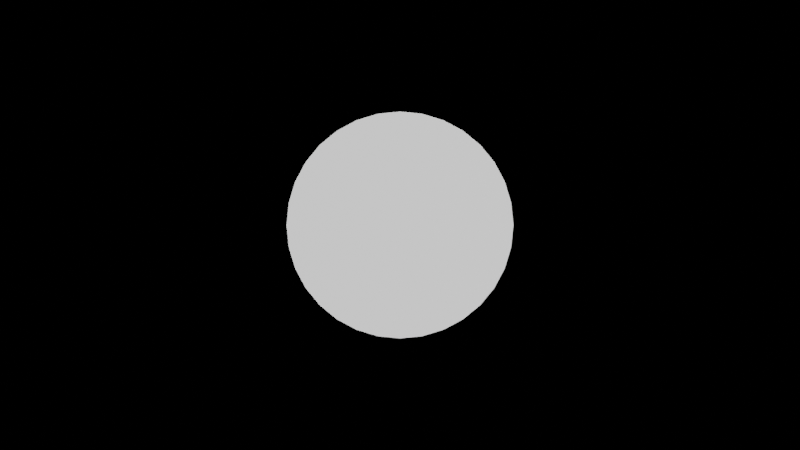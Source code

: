 # Source: evidences.blend  (saved by Blender 2.92.15; exported with 4.5.12 LTS)
import bpy
from mathutils import Matrix  # noqa: F401  (used for matrix-valued properties, if any)

bpy.ops.wm.read_factory_settings(use_empty=True)
scene = bpy.context.scene
scene.name = 'Scene'

# ---- collections
col_collection = bpy.data.collections.new('Collection'); scene.collection.children.link(col_collection)
col_ubisoft = bpy.data.collections.new('Ubisoft'); col_collection.children.link(col_ubisoft)
col_collection_2 = bpy.data.collections.new('Collection 2'); scene.collection.children.link(col_collection_2)

# ---- materials (node trees are filled in below, after node groups)
mat_black = bpy.data.materials.new('Black')
mat_black.alpha_threshold = 0.0
mat_black.line_color = (0.0, 0.0, 0.0, 1.0)
mat_dark_blue = bpy.data.materials.new('Dark Blue')
mat_dark_red = bpy.data.materials.new('Dark Red')
mat_dark_green = bpy.data.materials.new('Dark Green')
mat_brown = bpy.data.materials.new('Brown')
mat_dark_gray = bpy.data.materials.new('Dark Gray')
mat_gray = bpy.data.materials.new('Gray')
mat_white = bpy.data.materials.new('White')
mat_red = bpy.data.materials.new('Red')
mat_orange = bpy.data.materials.new('Orange')
mat_yellow = bpy.data.materials.new('Yellow')
mat_green = bpy.data.materials.new('Green')
mat_blue = bpy.data.materials.new('Blue')
mat_purple = bpy.data.materials.new('Purple')
mat_pink = bpy.data.materials.new('Pink')
mat_beige = bpy.data.materials.new('Beige')

# ---- material node trees
mat_black.use_nodes = True; mat_black.node_tree.nodes.clear()
_N = mat_black.node_tree.nodes; _L = mat_black.node_tree.links
n0 = _N.new('ShaderNodeOutputMaterial'); n0.name = 'Material Output'; n0.location = (300, 300)
n1 = _N.new('ShaderNodeBsdfPrincipled'); n1.name = 'Principled BSDF'; n1.location = (10, 300)
n1.distribution = 'GGX'
n1.subsurface_method = 'BURLEY'
n1.inputs[0].default_value = (0.0, 0.0, 0.0, 1.0)
n1.inputs[2].default_value = 0.4
n1.inputs[3].default_value = 1.45
n1.inputs[27].default_value = (0.0, 0.0, 0.0, 1.0)
n1.inputs[28].default_value = 1.0
_L.new(n1.outputs[0], n0.inputs[0])
n0.is_active_output = True
mat_dark_blue.use_nodes = True; mat_dark_blue.node_tree.nodes.clear()
_N = mat_dark_blue.node_tree.nodes; _L = mat_dark_blue.node_tree.links
n0 = _N.new('ShaderNodeBsdfPrincipled'); n0.name = 'Principled BSDF'; n0.location = (10, 300)
n0.distribution = 'GGX'
n0.subsurface_method = 'BURLEY'
n0.inputs[0].default_value = (0.01229, 0.02416, 0.0865, 1.0)
n0.inputs[3].default_value = 1.45
n0.inputs[27].default_value = (0.0, 0.0, 0.0, 1.0)
n0.inputs[28].default_value = 1.0
n1 = _N.new('ShaderNodeOutputMaterial'); n1.name = 'Material Output'; n1.location = (300, 300)
_L.new(n0.outputs[0], n1.inputs[0])
n1.is_active_output = True
mat_dark_red.use_nodes = True; mat_dark_red.node_tree.nodes.clear()
_N = mat_dark_red.node_tree.nodes; _L = mat_dark_red.node_tree.links
n0 = _N.new('ShaderNodeBsdfPrincipled'); n0.name = 'Principled BSDF'; n0.location = (10, 300)
n0.distribution = 'GGX'
n0.subsurface_method = 'BURLEY'
n0.inputs[0].default_value = (0.2086, 0.0185, 0.0865, 1.0)
n0.inputs[3].default_value = 1.45
n0.inputs[27].default_value = (0.0, 0.0, 0.0, 1.0)
n0.inputs[28].default_value = 1.0
n1 = _N.new('ShaderNodeOutputMaterial'); n1.name = 'Material Output'; n1.location = (300, 300)
_L.new(n0.outputs[0], n1.inputs[0])
n1.is_active_output = True
mat_dark_green.use_nodes = True; mat_dark_green.node_tree.nodes.clear()
_N = mat_dark_green.node_tree.nodes; _L = mat_dark_green.node_tree.links
n0 = _N.new('ShaderNodeBsdfPrincipled'); n0.name = 'Principled BSDF'; n0.location = (10, 300)
n0.distribution = 'GGX'
n0.subsurface_method = 'BURLEY'
n0.inputs[0].default_value = (0.0, 0.2423, 0.08228, 1.0)
n0.inputs[3].default_value = 1.45
n0.inputs[27].default_value = (0.0, 0.0, 0.0, 1.0)
n0.inputs[28].default_value = 1.0
n1 = _N.new('ShaderNodeOutputMaterial'); n1.name = 'Material Output'; n1.location = (300, 300)
_L.new(n0.outputs[0], n1.inputs[0])
n1.is_active_output = True
mat_brown.use_nodes = True; mat_brown.node_tree.nodes.clear()
_N = mat_brown.node_tree.nodes; _L = mat_brown.node_tree.links
n0 = _N.new('ShaderNodeBsdfPrincipled'); n0.name = 'Principled BSDF'; n0.location = (10, 300)
n0.distribution = 'GGX'
n0.subsurface_method = 'BURLEY'
n0.inputs[0].default_value = (0.4072, 0.08438, 0.03689, 1.0)
n0.inputs[3].default_value = 1.45
n0.inputs[27].default_value = (0.0, 0.0, 0.0, 1.0)
n0.inputs[28].default_value = 1.0
n1 = _N.new('ShaderNodeOutputMaterial'); n1.name = 'Material Output'; n1.location = (300, 300)
_L.new(n0.outputs[0], n1.inputs[0])
n1.is_active_output = True
mat_dark_gray.use_nodes = True; mat_dark_gray.node_tree.nodes.clear()
_N = mat_dark_gray.node_tree.nodes; _L = mat_dark_gray.node_tree.links
n0 = _N.new('ShaderNodeBsdfPrincipled'); n0.name = 'Principled BSDF'; n0.location = (10, 300)
n0.distribution = 'GGX'
n0.subsurface_method = 'BURLEY'
n0.inputs[0].default_value = (0.1144, 0.09531, 0.07819, 1.0)
n0.inputs[3].default_value = 1.45
n0.inputs[27].default_value = (0.0, 0.0, 0.0, 1.0)
n0.inputs[28].default_value = 1.0
n1 = _N.new('ShaderNodeOutputMaterial'); n1.name = 'Material Output'; n1.location = (300, 300)
_L.new(n0.outputs[0], n1.inputs[0])
n1.is_active_output = True
mat_gray.use_nodes = True; mat_gray.node_tree.nodes.clear()
_N = mat_gray.node_tree.nodes; _L = mat_gray.node_tree.links
n0 = _N.new('ShaderNodeBsdfPrincipled'); n0.name = 'Principled BSDF'; n0.location = (10, 300)
n0.distribution = 'GGX'
n0.subsurface_method = 'BURLEY'
n0.inputs[0].default_value = (0.5395, 0.5457, 0.5711, 1.0)
n0.inputs[3].default_value = 1.45
n0.inputs[27].default_value = (0.0, 0.0, 0.0, 1.0)
n0.inputs[28].default_value = 1.0
n1 = _N.new('ShaderNodeOutputMaterial'); n1.name = 'Material Output'; n1.location = (300, 300)
_L.new(n0.outputs[0], n1.inputs[0])
n1.is_active_output = True
mat_white.use_nodes = True; mat_white.node_tree.nodes.clear()
_N = mat_white.node_tree.nodes; _L = mat_white.node_tree.links
n0 = _N.new('ShaderNodeBsdfPrincipled'); n0.name = 'Principled BSDF'; n0.location = (10, 300)
n0.distribution = 'GGX'
n0.subsurface_method = 'BURLEY'
n0.inputs[0].default_value = (1.0, 0.8796, 0.807, 1.0)
n0.inputs[3].default_value = 1.45
n0.inputs[27].default_value = (0.0, 0.0, 0.0, 1.0)
n0.inputs[28].default_value = 1.0
n1 = _N.new('ShaderNodeOutputMaterial'); n1.name = 'Material Output'; n1.location = (300, 300)
_L.new(n0.outputs[0], n1.inputs[0])
n1.is_active_output = True
mat_red.use_nodes = True; mat_red.node_tree.nodes.clear()
_N = mat_red.node_tree.nodes; _L = mat_red.node_tree.links
n0 = _N.new('ShaderNodeBsdfPrincipled'); n0.name = 'Principled BSDF'; n0.location = (10, 300)
n0.distribution = 'GGX'
n0.subsurface_method = 'BURLEY'
n0.inputs[0].default_value = (1.0, 0.0, 0.07421, 1.0)
n0.inputs[3].default_value = 1.45
n0.inputs[27].default_value = (0.0, 0.0, 0.0, 1.0)
n0.inputs[28].default_value = 1.0
n1 = _N.new('ShaderNodeOutputMaterial'); n1.name = 'Material Output'; n1.location = (300, 300)
_L.new(n0.outputs[0], n1.inputs[0])
n1.is_active_output = True
mat_orange.use_nodes = True; mat_orange.node_tree.nodes.clear()
_N = mat_orange.node_tree.nodes; _L = mat_orange.node_tree.links
n0 = _N.new('ShaderNodeBsdfPrincipled'); n0.name = 'Principled BSDF'; n0.location = (10, 300)
n0.distribution = 'GGX'
n0.subsurface_method = 'BURLEY'
n0.inputs[0].default_value = (1.0, 0.3663, 0.0, 1.0)
n0.inputs[3].default_value = 1.45
n0.inputs[27].default_value = (0.0, 0.0, 0.0, 1.0)
n0.inputs[28].default_value = 1.0
n1 = _N.new('ShaderNodeOutputMaterial'); n1.name = 'Material Output'; n1.location = (300, 300)
_L.new(n0.outputs[0], n1.inputs[0])
n1.is_active_output = True
mat_yellow.use_nodes = True; mat_yellow.node_tree.nodes.clear()
_N = mat_yellow.node_tree.nodes; _L = mat_yellow.node_tree.links
n0 = _N.new('ShaderNodeBsdfPrincipled'); n0.name = 'Principled BSDF'; n0.location = (10, 300)
n0.distribution = 'GGX'
n0.subsurface_method = 'BURLEY'
n0.inputs[0].default_value = (1.0, 0.8388, 0.02029, 1.0)
n0.inputs[3].default_value = 1.45
n0.inputs[27].default_value = (0.0, 0.0, 0.0, 1.0)
n0.inputs[28].default_value = 1.0
n1 = _N.new('ShaderNodeOutputMaterial'); n1.name = 'Material Output'; n1.location = (300, 300)
_L.new(n0.outputs[0], n1.inputs[0])
n1.is_active_output = True
mat_green.use_nodes = True; mat_green.node_tree.nodes.clear()
_N = mat_green.node_tree.nodes; _L = mat_green.node_tree.links
n0 = _N.new('ShaderNodeBsdfPrincipled'); n0.name = 'Principled BSDF'; n0.location = (10, 300)
n0.distribution = 'GGX'
n0.subsurface_method = 'BURLEY'
n0.inputs[0].default_value = (0.0, 0.7758, 0.03689, 1.0)
n0.inputs[3].default_value = 1.45
n0.inputs[27].default_value = (0.0, 0.0, 0.0, 1.0)
n0.inputs[28].default_value = 1.0
n1 = _N.new('ShaderNodeOutputMaterial'); n1.name = 'Material Output'; n1.location = (300, 300)
_L.new(n0.outputs[0], n1.inputs[0])
n1.is_active_output = True
mat_blue.use_nodes = True; mat_blue.node_tree.nodes.clear()
_N = mat_blue.node_tree.nodes; _L = mat_blue.node_tree.links
n0 = _N.new('ShaderNodeBsdfPrincipled'); n0.name = 'Principled BSDF'; n0.location = (10, 300)
n0.distribution = 'GGX'
n0.subsurface_method = 'BURLEY'
n0.inputs[0].default_value = (0.02217, 0.4179, 1.0, 1.0)
n0.inputs[3].default_value = 1.45
n0.inputs[27].default_value = (0.0, 0.0, 0.0, 1.0)
n0.inputs[28].default_value = 1.0
n1 = _N.new('ShaderNodeOutputMaterial'); n1.name = 'Material Output'; n1.location = (300, 300)
_L.new(n0.outputs[0], n1.inputs[0])
n1.is_active_output = True
mat_purple.use_nodes = True; mat_purple.node_tree.nodes.clear()
_N = mat_purple.node_tree.nodes; _L = mat_purple.node_tree.links
n0 = _N.new('ShaderNodeBsdfPrincipled'); n0.name = 'Principled BSDF'; n0.location = (10, 300)
n0.distribution = 'GGX'
n0.subsurface_method = 'BURLEY'
n0.inputs[0].default_value = (0.227, 0.1812, 0.3325, 1.0)
n0.inputs[3].default_value = 1.45
n0.inputs[27].default_value = (0.0, 0.0, 0.0, 1.0)
n0.inputs[28].default_value = 1.0
n1 = _N.new('ShaderNodeOutputMaterial'); n1.name = 'Material Output'; n1.location = (300, 300)
_L.new(n0.outputs[0], n1.inputs[0])
n1.is_active_output = True
mat_pink.use_nodes = True; mat_pink.node_tree.nodes.clear()
_N = mat_pink.node_tree.nodes; _L = mat_pink.node_tree.links
n0 = _N.new('ShaderNodeBsdfPrincipled'); n0.name = 'Principled BSDF'; n0.location = (10, 300)
n0.distribution = 'GGX'
n0.subsurface_method = 'BURLEY'
n0.inputs[0].default_value = (1.0, 0.1845, 0.3916, 1.0)
n0.inputs[3].default_value = 1.45
n0.inputs[27].default_value = (0.0, 0.0, 0.0, 1.0)
n0.inputs[28].default_value = 1.0
n1 = _N.new('ShaderNodeOutputMaterial'); n1.name = 'Material Output'; n1.location = (300, 300)
_L.new(n0.outputs[0], n1.inputs[0])
n1.is_active_output = True
mat_beige.use_nodes = True; mat_beige.node_tree.nodes.clear()
_N = mat_beige.node_tree.nodes; _L = mat_beige.node_tree.links
n0 = _N.new('ShaderNodeBsdfPrincipled'); n0.name = 'Principled BSDF'; n0.location = (10, 300)
n0.distribution = 'GGX'
n0.subsurface_method = 'BURLEY'
n0.inputs[0].default_value = (1.0, 0.6038, 0.402, 1.0)
n0.inputs[3].default_value = 1.45
n0.inputs[27].default_value = (0.0, 0.0, 0.0, 1.0)
n0.inputs[28].default_value = 1.0
n1 = _N.new('ShaderNodeOutputMaterial'); n1.name = 'Material Output'; n1.location = (300, 300)
_L.new(n0.outputs[0], n1.inputs[0])
n1.is_active_output = True

# ---- world
world_world = bpy.data.worlds.new('World'); scene.world = world_world
world_world.use_nodes = True; world_world.node_tree.nodes.clear()
_N = world_world.node_tree.nodes; _L = world_world.node_tree.links
n0 = _N.new('ShaderNodeOutputWorld'); n0.name = 'World Output'; n0.location = (300, 300)
n1 = _N.new('ShaderNodeBackground'); n1.name = 'Background'; n1.location = (10, 300)
n1.inputs[0].default_value = (0.0, 0.0, 0.0, 1.0)
_L.new(n1.outputs[0], n0.inputs[0])
n0.is_active_output = True
world_world.color = (0.05088, 0.05088, 0.05088)
world_world.use_sun_shadow = False
world_world.sun_shadow_jitter_overblur = 0.0

# ---- cameras
cam_camera = bpy.data.cameras.new('Camera')
cam_camera.clip_end = 100.0
cam_camera.ortho_scale = 7.314

# ---- lights
light_light_002 = bpy.data.lights.new('Light.002', 'AREA')
light_light_002.transmission_factor = 0.0
light_light_002.energy = 314.2
light_light_002.shadow_soft_size = 0.1
light_light_002.shadow_maximum_resolution = 0.006
light_light_002.use_absolute_resolution = True
light_light_002.shape = 'RECTANGLE'
light_light_002.size = 0.1
light_light_002.size_y = 0.1
light_light_003 = bpy.data.lights.new('Light.003', 'AREA')
light_light_003.transmission_factor = 0.0
light_light_003.energy = 314.2
light_light_003.shadow_soft_size = 0.1
light_light_003.shadow_maximum_resolution = 0.006
light_light_003.use_absolute_resolution = True
light_light_003.shape = 'RECTANGLE'
light_light_003.size = 0.1
light_light_003.size_y = 0.1
light_light_004 = bpy.data.lights.new('Light.004', 'AREA')
light_light_004.transmission_factor = 0.0
light_light_004.energy = 314.2
light_light_004.shadow_soft_size = 0.1
light_light_004.shadow_maximum_resolution = 0.006
light_light_004.use_absolute_resolution = True
light_light_004.shape = 'RECTANGLE'
light_light_004.size = 0.1
light_light_004.size_y = 0.1
light_light_005 = bpy.data.lights.new('Light.005', 'AREA')
light_light_005.transmission_factor = 0.0
light_light_005.energy = 314.2
light_light_005.shadow_soft_size = 0.1
light_light_005.shadow_maximum_resolution = 0.006
light_light_005.use_absolute_resolution = True
light_light_005.shape = 'RECTANGLE'
light_light_005.size = 0.1
light_light_005.size_y = 0.1

# ---- meshes
me_cube = bpy.data.meshes.new('Cube')
me_cube.from_pydata([(1.0, 1.0, 1.0), (1.0, 1.0, -1.0), (1.0, -1.0, 1.0), (1.0, -1.0, -1.0), (-1.0, 1.0, 1.0), (-1.0, 1.0, -1.0), (-1.0, -1.0, 1.0), (-1.0, -1.0, -1.0)], [], [(0, 4, 6, 2), (3, 2, 6, 7), (7, 6, 4, 5), (5, 1, 3, 7), (1, 0, 2, 3), (5, 4, 0, 1)])
_uv = me_cube.uv_layers.new(name='UVMap')
_uv.uv.foreach_set('vector', [0.625, 0.5, 0.875, 0.5, 0.875, 0.75, 0.625, 0.75, 0.375, 0.75, 0.625, 0.75, 0.625, 1.0, 0.375, 1.0, 0.375, 0.0, 0.625, 0.0, 0.625, 0.25, 0.375, 0.25, 0.125, 0.5, 0.375, 0.5, 0.375, 0.75, 0.125, 0.75, 0.375, 0.5, 0.625, 0.5, 0.625, 0.75, 0.375, 0.75, 0.375, 0.25, 0.625, 0.25, 0.625, 0.5, 0.375, 0.5])
me_cube.materials.append(mat_black)
me_cube.materials.append(mat_dark_blue)
me_cube.materials.append(mat_dark_red)
me_cube.materials.append(mat_dark_green)
me_cube.materials.append(mat_brown)
me_cube.materials.append(mat_dark_gray)
me_cube.materials.append(mat_gray)
me_cube.materials.append(mat_white)
me_cube.materials.append(mat_red)
me_cube.materials.append(mat_orange)
me_cube.materials.append(mat_yellow)
me_cube.materials.append(mat_green)
me_cube.materials.append(mat_blue)
me_cube.materials.append(mat_purple)
me_cube.materials.append(mat_pink)
me_cube.materials.append(mat_beige)
me_cube.use_remesh_preserve_volume = False
me_cube.use_remesh_preserve_attributes = False
me_cube.use_mirror_vertex_groups = False
me_cube.update()
me_ubisoft___in = bpy.data.meshes.new('Ubisoft - In')
me_ubisoft___in.from_pydata([(-0.001096, -0.01059, -0.005987), (-0.002767, -0.006178, -0.03323), (-0.01897, 0.007457, -0.02499), (-0.01817, 0.009553, -0.01085), (-0.02745, -0.00322, -0.01276), (-0.02404, 0.00637, 0.00666), (-0.02482, -0.005201, -0.001109), (-0.01323, 0.007839, 0.01546), (-0.000162, 0.004991, 0.0202), (-0.01362, -0.005762, 0.01662), (0.01491, 0.007427, 0.0148), (0.008196, -0.007247, 0.01782), (0.02733, 0.004691, -0.003599), (0.01481, 0.007863, -0.02752), (-0.007251, 0.009499, -0.02438), (0.01174, -0.007024, -0.03015), (-0.003595, 0.005004, -0.03428), (-0.01671, -0.008087, -0.02628), (-0.01618, -0.01003, -0.003223), (-0.01024, -0.01015, 0.005927), (0.002383, -0.01001, 0.009654), (0.01179, -0.01027, 0.005391), (0.02224, -0.007127, 0.00672), (0.02426, -0.008482, -0.007685), (-0.003149, -0.01009, -0.02327), (0.002006, 0.00928, 0.01086), (0.01031, 0.009919, 0.005875), (0.01695, 0.00976, -0.002784), (0.01794, 0.009437, -0.0147), (0.007031, 0.009367, -0.02272), (-0.01583, -0.01011, -0.01419), (0.01008, -0.01008, -0.02032), (0.02197, -0.006745, -0.02137), (0.01634, -0.01021, -0.00788), (-0.01309, 0.00936, 0.003311), (0.001137, 0.01046, -0.007199), (-0.02528, 0.005733, -0.01101), (0.02181, 0.004977, -0.0188)], [], [(16, 17, 2), (17, 4, 2), (4, 6, 5), (10, 22, 12), (12, 32, 37), (32, 13, 37), (15, 16, 13), (15, 1, 16), (16, 29, 13), (30, 17, 24), (30, 6, 4), (18, 6, 30), (18, 9, 6), (21, 22, 11), (33, 23, 21), (31, 23, 33), (31, 15, 32), (31, 24, 15), (31, 0, 24), (17, 1, 24), (30, 24, 0), (21, 20, 0), (33, 21, 0), (14, 16, 2), (14, 2, 3), (34, 5, 7), (25, 7, 8), (25, 10, 26), (10, 12, 27), (27, 12, 28), (14, 3, 35), (3, 34, 35), (34, 25, 35), (25, 26, 35), (26, 27, 35), (28, 29, 35), (16, 1, 17), (2, 36, 3), (3, 36, 5), (6, 9, 5), (7, 5, 9), (7, 9, 8), (8, 9, 11), (8, 11, 10), (11, 22, 10), (22, 23, 12), (12, 23, 32), (32, 15, 13), (17, 30, 4), (30, 0, 18), (18, 19, 9), (19, 20, 9), (20, 11, 9), (20, 21, 11), (21, 23, 22), (31, 32, 23), (15, 24, 1), (0, 19, 18), (19, 0, 20), (0, 31, 33), (34, 3, 5), (34, 7, 25), (10, 25, 8), (26, 10, 27), (35, 27, 28), (29, 28, 13), (35, 29, 14), (36, 2, 4), (5, 36, 4), (37, 28, 12), (37, 13, 28), (14, 29, 16)])
_uv = me_ubisoft___in.uv_layers.new(name='UVMap')
_uv.uv.foreach_set('vector', [0.9793, 0.5584, 0.7243, 0.9607, 0.8556, 0.5633, 0.7243, 0.9607, 0.8471, 0.8637, 0.8556, 0.5633, 0.8471, 0.8637, 0.757, 0.8985, 0.722, 0.6066, 0.4574, 0.5729, 0.3945, 0.9278, 0.3407, 0.6261, 0.3407, 0.6261, 0.2384, 0.914, 0.2604, 0.7241, 0.2384, 0.914, 0.1823, 0.5348, 0.2604, 0.7241, 0.1725, 0.9157, 0.07099, 0.6463, 0.1823, 0.5348, 0.1725, 0.9157, 0.1503, 0.9048, 0.07099, 0.6463, 0.07099, 0.6463, 0.2197, 0.5043, 0.1991, 0.5019, 0.7144, 0.9951, 0.7243, 0.9607, 0.2668, 0.9902, 0.7144, 0.9951, 0.757, 0.8985, 0.8471, 0.8637, 0.6902, 0.9826, 0.757, 0.8985, 0.7144, 0.9951, 0.6902, 0.9826, 0.6341, 0.91, 0.757, 0.8985, 0.4488, 0.9989, 0.4008, 0.939, 0.5047, 0.9364, 0.4089, 0.999, 0.3229, 0.9546, 0.4488, 0.9989, 0.2853, 0.9956, 0.3229, 0.9546, 0.4089, 0.999, 0.2853, 0.9956, 0.1725, 0.9157, 0.2384, 0.914, 0.2853, 0.9956, 0.2668, 0.9902, 0.1725, 0.9157, 0.2853, 0.9956, 0.4408, 1.0, 0.5247, 1.0, 0.7243, 0.9607, 0.1503, 0.9048, 0.2668, 0.9902, 0.7144, 0.9951, 0.5247, 1.0, 0.5093, 1.0, 0.4488, 0.9989, 0.5377, 0.997, 0.4806, 1.0, 0.4089, 0.999, 0.4454, 1.0, 0.4593, 1.0, 0.2548, 0.5, 0.322, 0.5, 0.7273, 0.5, 0.703, 0.5025, 0.8556, 0.5633, 0.779, 0.5208, 0.632, 0.5034, 0.722, 0.6066, 0.6364, 0.5588, 0.5457, 0.5105, 0.6364, 0.5588, 0.5505, 0.6329, 0.5457, 0.5105, 0.4574, 0.5729, 0.4576, 0.5063, 0.4574, 0.5729, 0.3683, 0.5691, 0.3717, 0.5034, 0.3717, 0.5034, 0.3407, 0.6261, 0.2826, 0.5312, 0.5294, 0.5005, 0.779, 0.5208, 0.4786, 0.5, 0.779, 0.5208, 0.632, 0.5034, 0.5672, 0.5, 0.632, 0.5034, 0.5457, 0.5105, 0.5174, 0.5, 0.4912, 0.5, 0.4576, 0.5063, 0.4883, 0.5, 0.4576, 0.5063, 0.3717, 0.5034, 0.4725, 0.5, 0.2826, 0.5312, 0.2197, 0.5043, 0.4318, 0.5001, 0.9793, 0.5584, 0.9771, 0.9615, 0.7243, 0.9607, 0.8556, 0.5633, 0.8154, 0.7041, 0.779, 0.5208, 0.779, 0.5208, 0.8154, 0.7041, 0.722, 0.6066, 0.757, 0.8985, 0.6341, 0.91, 0.722, 0.6066, 0.6364, 0.5588, 0.722, 0.6066, 0.6341, 0.91, 0.6364, 0.5588, 0.6341, 0.91, 0.5505, 0.6329, 0.5505, 0.6329, 0.6341, 0.91, 0.5047, 0.9364, 0.5505, 0.6329, 0.5047, 0.9364, 0.4574, 0.5729, 0.5047, 0.9364, 0.3945, 0.9278, 0.4574, 0.5729, 0.3945, 0.9278, 0.3229, 0.9546, 0.3407, 0.6261, 0.3407, 0.6261, 0.3229, 0.9546, 0.2384, 0.914, 0.2384, 0.914, 0.1725, 0.9157, 0.1823, 0.5348, 0.8494, 1.0, 0.7666, 0.9967, 0.8471, 0.8637, 0.7144, 0.9951, 0.5213, 1.0, 0.6902, 0.9826, 0.6902, 0.9826, 0.6153, 0.9924, 0.6341, 0.91, 0.6153, 0.9924, 0.5377, 0.997, 0.6361, 0.9156, 0.5377, 0.997, 0.5047, 0.9364, 0.6341, 0.91, 0.5377, 0.997, 0.4488, 0.9989, 0.5047, 0.9364, 0.4488, 0.9989, 0.3229, 0.9546, 0.3945, 0.9278, 0.2853, 0.9956, 0.2384, 0.914, 0.3229, 0.9546, 0.1725, 0.9157, 0.2668, 0.9902, 0.1503, 0.9048, 0.5213, 1.0, 0.6153, 0.9924, 0.6902, 0.9826, 0.6153, 0.9924, 0.5213, 1.0, 0.5377, 0.997, 0.4408, 1.0, 0.2853, 0.9956, 0.4089, 0.999, 0.632, 0.5034, 0.7608, 0.5, 0.722, 0.6066, 0.632, 0.5034, 0.6364, 0.5588, 0.5457, 0.5105, 0.4574, 0.5729, 0.5457, 0.5105, 0.5505, 0.6329, 0.4576, 0.5063, 0.4574, 0.5729, 0.3717, 0.5034, 0.4438, 0.5001, 0.3717, 0.5034, 0.2826, 0.5312, 0.2197, 0.5043, 0.2826, 0.5312, 0.1991, 0.5019, 0.4186, 0.5, 0.2197, 0.5043, 0.1692, 0.5, 0.8154, 0.7041, 0.8556, 0.5633, 0.8471, 0.8637, 0.722, 0.6066, 0.8154, 0.7041, 0.8471, 0.8637, 0.2604, 0.7241, 0.2826, 0.5312, 0.3407, 0.6261, 0.2604, 0.7241, 0.1823, 0.5348, 0.2826, 0.5312, 0.2548, 0.5, 0.2197, 0.5043, 0.322, 0.5])
me_ubisoft___in.materials.append(mat_orange)
me_ubisoft___in.use_remesh_fix_poles = True
me_ubisoft___in.use_remesh_preserve_attributes = False
me_ubisoft___in.use_mirror_vertex_groups = False
me_ubisoft___in.update()
me_ubisoft___middle = bpy.data.meshes.new('Ubisoft - Middle')
me_ubisoft___middle.from_pydata([(0.0489, 0.009823, -0.003117), (0.03969, 0.007122, -0.03848), (-0.04206, 0.009032, -0.03102), (-0.03147, -0.00727, -0.0488), (-0.04025, -0.006357, -0.02655), (-0.03803, -0.004878, -0.00509), (0.01058, -0.007208, 0.01966), (0.05831, 0.00862, -0.01379), (0.05607, -0.006715, 0.002645), (0.05984, -0.006409, -0.02998), (0.04581, -0.006498, -0.05974), (0.009381, 0.008302, -0.07788), (0.0173, -0.006795, -0.07781), (-0.02353, -0.006525, -0.07576), (-0.05069, -0.00841, -0.05065), (-0.05123, -0.007329, 0.011), (0.03408, -0.006853, 0.03015), (0.03317, -0.006481, 0.006028), (0.04156, 0.005349, -0.01198), (0.02687, 0.007187, -0.0567), (-0.02474, 0.004761, -0.05299), (-0.03964, 0.008269, -0.00279), (-0.02335, 0.006194, 0.01747), (0.001166, 0.007459, 0.02364), (-0.01251, -0.006574, 0.01954), (0.02876, 0.004957, 0.01055), (0.05811, 0.006573, -0.03892), (0.04895, 0.008807, -0.04491), (0.03901, 0.006087, -0.06659), (-0.01631, 0.008333, -0.07644), (-0.03153, 0.005512, -0.07176), (-0.04667, 0.009467, -0.04048), (-0.05478, 0.005564, -0.04396), (-0.05935, -0.006951, -0.01768), (-0.05832, 0.006885, -0.006148), (-0.02486, -0.006065, 0.03485), (-0.01152, 0.006903, 0.03868), (0.002453, -0.008673, 0.03846), (0.0135, 0.009292, 0.036), (0.04371, 0.006319, 0.02329), (-0.04984, -0.009757, -0.03084), (-0.0496, -0.009594, -0.008028), (-0.0421, -0.009595, 0.01383), (-0.01652, -0.009699, 0.02912), (-0.0253, -0.007307, 0.01381), (0.03593, -0.009823, 0.01796), (0.0522, -0.009478, -0.01912), (-0.03037, -0.009779, -0.05961), (-0.01248, -0.007672, -0.06082), (-0.00584, -0.009784, -0.072), (0.02819, -0.009723, -0.06554), (0.02777, -0.006545, -0.05437), (0.048, -0.00982, -0.04103), (0.04463, -0.00564, -0.0222), (-0.0522, 0.009827, -0.01786), (-0.04436, 0.00968, 0.00653), (-0.02493, 0.009641, 0.02467), (-0.0361, 0.009755, -0.05586), (-0.004131, 0.009623, -0.07279), (0.02593, 0.009716, -0.06736), (0.0317, 0.009786, 0.01971), (-0.03989, 0.008694, 0.02256), (-0.004401, 0.007099, -0.06439), (0.007459, -0.008883, 0.02823)], [], [(9, 7, 8), (15, 34, 33), (35, 61, 15), (36, 35, 37), (51, 1, 19), (3, 20, 2), (11, 12, 29), (32, 33, 34), (34, 15, 61), (38, 16, 39), (51, 62, 48), (3, 2, 4), (43, 37, 35), (10, 26, 9), (10, 12, 28), (28, 11, 59), (13, 29, 12), (13, 14, 30), (32, 34, 54), (1, 53, 18), (1, 51, 53), (3, 4, 40), (24, 44, 22), (17, 6, 25), (7, 27, 0), (8, 16, 45), (39, 8, 7), (9, 8, 46), (28, 26, 10), (28, 12, 11), (30, 14, 32), (14, 33, 32), (35, 15, 42), (38, 36, 37), (53, 25, 18), (24, 22, 23), (6, 24, 23), (41, 33, 40), (40, 5, 41), (42, 15, 41), (35, 42, 43), (43, 63, 37), (8, 45, 46), (45, 6, 17), (24, 43, 44), (43, 6, 63), (47, 14, 13), (13, 49, 47), (12, 50, 49), (52, 9, 46), (50, 52, 51), (2, 57, 31), (31, 54, 2), (34, 55, 54), (56, 55, 61), (54, 21, 2), (56, 22, 21), (55, 56, 21), (30, 57, 29), (57, 58, 29), (11, 58, 59), (26, 27, 7), (60, 39, 0), (56, 36, 23), (0, 18, 25), (25, 60, 0), (27, 59, 19), (60, 23, 38), (7, 9, 26), (28, 27, 26), (29, 58, 11), (61, 35, 36), (17, 53, 46), (48, 50, 51), (48, 62, 20), (48, 20, 3), (4, 21, 5), (5, 22, 44), (5, 44, 41), (43, 24, 6), (8, 39, 16), (10, 50, 12), (30, 29, 13), (16, 38, 37), (53, 17, 25), (18, 0, 1), (62, 51, 19), (21, 4, 2), (22, 5, 21), (6, 23, 25), (40, 33, 14), (41, 15, 33), (40, 4, 5), (42, 44, 43), (45, 16, 37), (42, 41, 44), (45, 17, 46), (47, 3, 40), (49, 48, 47), (13, 12, 49), (50, 48, 49), (10, 9, 52), (46, 53, 52), (52, 53, 51), (48, 3, 47), (40, 14, 47), (50, 10, 52), (30, 32, 57), (32, 54, 31), (61, 55, 34), (55, 21, 54), (57, 2, 20), (57, 32, 31), (20, 62, 57), (57, 62, 58), (58, 19, 59), (58, 62, 19), (27, 28, 59), (27, 1, 0), (39, 7, 0), (56, 61, 36), (38, 23, 36), (23, 22, 56), (60, 25, 23), (38, 39, 60), (1, 27, 19), (37, 63, 45), (63, 6, 45)])
_uv = me_ubisoft___middle.uv_layers.new(name='UVMap')
_uv.uv.foreach_set('vector', [0.8499, 0.9658, 0.88, 0.5089, 0.9386, 0.9754, 0.2947, 0.9749, 0.3424, 0.5333, 0.3757, 0.9758, 0.2011, 0.9519, 0.2623, 0.5169, 0.2947, 0.9749, 0.1553, 0.5238, 0.2011, 0.9519, 0.1257, 0.9874, 0.7353, 0.9862, 0.789, 0.5409, 0.7343, 0.5158, 0.4981, 0.9792, 0.5214, 0.5259, 0.4238, 0.5055, 0.6462, 0.5106, 0.6767, 0.9777, 0.5759, 0.5189, 0.4443, 0.5673, 0.3757, 0.9758, 0.3424, 0.5333, 0.3424, 0.5333, 0.2947, 0.9749, 0.2623, 0.5169, 0.08259, 0.5084, 0.03224, 0.9672, 0.01646, 0.6643, 0.7353, 0.9862, 0.6193, 0.517, 0.5747, 0.987, 0.4981, 0.9792, 0.4238, 0.5055, 0.4001, 0.9518, 0.05439, 0.3377, 0.08762, 0.4093, 0.02029, 0.3111, 0.7657, 0.9652, 0.8239, 0.542, 0.8499, 0.9658, 0.7657, 0.9652, 0.6767, 0.9777, 0.7364, 0.543, 0.7364, 0.543, 0.6462, 0.5106, 0.7029, 0.5, 0.5646, 0.9803, 0.5759, 0.5189, 0.6767, 0.9777, 0.5646, 0.9803, 0.464, 0.9873, 0.533, 0.5719, 0.4443, 0.5673, 0.3424, 0.5333, 0.3895, 0.5, 0.789, 0.5409, 0.8696, 0.9954, 0.9136, 0.5347, 0.789, 0.5409, 0.7353, 0.9862, 0.8696, 0.9954, 0.4981, 0.9792, 0.4001, 0.9518, 0.4552, 1.0, 0.1815, 0.9489, 0.2354, 0.9995, 0.2396, 0.5363, 0.005054, 0.9014, 0.08532, 0.9653, 0.01586, 0.5337, 0.8974, 0.4252, 0.9556, 0.3176, 0.841, 0.4437, 0.9386, 0.9754, 0.9946, 0.8999, 0.9847, 0.9859, 0.9729, 0.5331, 0.9386, 0.9754, 0.88, 0.5089, 0.8499, 0.9658, 0.9386, 0.9754, 0.8921, 1.0, 0.7364, 0.543, 0.8239, 0.542, 0.7657, 0.9652, 0.7364, 0.543, 0.6767, 0.9777, 0.6462, 0.5106, 0.533, 0.5719, 0.464, 0.9873, 0.4443, 0.5673, 0.464, 0.9873, 0.3757, 0.9758, 0.4443, 0.5673, 0.2011, 0.9519, 0.2947, 0.9749, 0.2355, 1.0, 0.08259, 0.5084, 0.1553, 0.5238, 0.1257, 0.9874, 0.8696, 0.9954, 0.9821, 0.5663, 0.9136, 0.5347, 0.1815, 0.9489, 0.1941, 0.5206, 0.1382, 0.5014, 0.08532, 0.9653, 0.1815, 0.9489, 0.1382, 0.5014, 0.07215, 0.1353, 0.08466, 0.0801, 0.1381, 0.06987, 0.1381, 0.06987, 0.0959, 0.138, 0.07215, 0.1353, 0.03259, 0.2202, 0.02552, 0.1845, 0.07215, 0.1353, 0.02029, 0.3111, 0.03259, 0.2202, 0.05439, 0.3377, 0.05439, 0.3377, 0.1368, 0.3946, 0.08762, 0.4093, 0.34, 0.4679, 0.2374, 0.4641, 0.3951, 0.4141, 0.2374, 0.4641, 0.1546, 0.4111, 0.2498, 0.4408, 0.07927, 0.3328, 0.05439, 0.3377, 0.0518, 0.2774, 0.05439, 0.3377, 0.1546, 0.4111, 0.1368, 0.3946, 0.2597, 0.03773, 0.1961, 0.02872, 0.3431, 0.03538, 0.3431, 0.03538, 0.3854, 0.08249, 0.302, 0.04145, 0.4614, 0.1469, 0.4634, 0.2012, 0.3854, 0.08249, 0.4494, 0.3354, 0.4454, 0.3841, 0.3951, 0.4141, 0.4634, 0.2012, 0.4494, 0.3354, 0.4459, 0.2304, 0.6685, 0.06975, 0.7491, 0.03793, 0.672, 0.04136, 0.672, 0.04136, 0.5904, 0.1014, 0.6325, 0.07625, 0.5539, 0.1184, 0.5402, 0.1924, 0.5904, 0.1014, 0.5465, 0.3039, 0.5402, 0.1924, 0.5222, 0.2552, 0.5904, 0.1014, 0.5689, 0.1717, 0.6325, 0.07625, 0.5465, 0.3039, 0.5621, 0.2645, 0.5689, 0.1717, 0.5402, 0.1924, 0.5465, 0.3039, 0.5689, 0.1717, 0.7877, 0.01482, 0.7491, 0.03793, 0.8529, 0.04334, 0.7491, 0.03793, 0.8949, 0.08173, 0.8529, 0.04334, 0.933, 0.1097, 0.8949, 0.08173, 0.9614, 0.1892, 0.9478, 0.3832, 0.9556, 0.3176, 0.8974, 0.4252, 0.7233, 0.4584, 0.7519, 0.4817, 0.841, 0.4437, 0.5465, 0.3039, 0.5549, 0.3846, 0.604, 0.39, 0.841, 0.4437, 0.8449, 0.4144, 0.7888, 0.4367, 0.7888, 0.4367, 0.7233, 0.4584, 0.841, 0.4437, 0.9556, 0.3176, 0.9614, 0.1892, 0.9504, 0.2112, 0.7233, 0.4584, 0.604, 0.39, 0.6359, 0.4441, 0.88, 0.5089, 0.8499, 0.9658, 0.8239, 0.542, 0.7364, 0.543, 0.765, 0.5, 0.8239, 0.542, 0.5759, 0.5189, 0.6107, 0.5, 0.6462, 0.5106, 0.2623, 0.5169, 0.2011, 0.9519, 0.1553, 0.5238, 0.9837, 0.9774, 0.8696, 0.9954, 0.9444, 1.0, 0.5747, 0.987, 0.66, 1.0, 0.7353, 0.9862, 0.5747, 0.987, 0.6193, 0.517, 0.5214, 0.5259, 0.5747, 0.987, 0.5214, 0.5259, 0.4981, 0.9792, 0.4001, 0.9518, 0.3205, 0.5053, 0.3306, 0.9056, 0.3306, 0.9056, 0.2396, 0.5363, 0.2354, 0.9995, 0.3306, 0.9056, 0.2354, 0.9995, 0.3138, 0.9982, 0.05439, 0.3377, 0.07927, 0.3328, 0.1546, 0.4111, 0.9386, 0.9754, 0.9729, 0.5331, 0.9946, 0.8999, 0.7657, 0.9652, 0.7358, 1.0, 0.6767, 0.9777, 0.533, 0.5719, 0.5759, 0.5189, 0.5646, 0.9803, 0.03224, 0.9672, 0.08259, 0.5084, 0.1257, 0.9874, 0.8696, 0.9954, 0.9837, 0.9774, 0.9821, 0.5663, 0.9136, 0.5347, 0.8669, 0.5, 0.8361, 0.5, 0.6193, 0.517, 0.7353, 0.9862, 0.7343, 0.5158, 0.3205, 0.5053, 0.4001, 0.9518, 0.3737, 0.5, 0.2396, 0.5363, 0.3306, 0.9056, 0.3205, 0.5053, 0.08532, 0.9653, 0.1382, 0.5014, 0.01586, 0.5337, 0.1381, 0.06987, 0.08466, 0.0801, 0.1961, 0.02872, 0.07215, 0.1353, 0.02552, 0.1845, 0.08466, 0.0801, 0.1381, 0.06987, 0.1397, 0.09679, 0.0959, 0.138, 0.03259, 0.2202, 0.0518, 0.2774, 0.05439, 0.3377, 0.2374, 0.4641, 0.2047, 0.4818, 0.08762, 0.4093, 0.03259, 0.2202, 0.07215, 0.1353, 0.0518, 0.2774, 0.2374, 0.4641, 0.2873, 0.4371, 0.3957, 0.4127, 0.2597, 0.03773, 0.2489, 0.06239, 0.1381, 0.06987, 0.3854, 0.08249, 0.3392, 0.07923, 0.302, 0.04145, 0.3431, 0.03538, 0.4614, 0.1469, 0.3854, 0.08249, 0.4634, 0.2012, 0.3392, 0.07923, 0.3854, 0.08249, 0.4856, 0.2755, 0.4454, 0.3841, 0.4494, 0.3354, 0.3951, 0.4141, 0.3974, 0.3839, 0.4494, 0.3354, 0.4494, 0.3354, 0.3974, 0.3839, 0.4459, 0.2304, 0.3392, 0.07923, 0.2489, 0.06239, 0.302, 0.04145, 0.1381, 0.06987, 0.1961, 0.02872, 0.2597, 0.03773, 0.4634, 0.2012, 0.4856, 0.2755, 0.4494, 0.3354, 0.7877, 0.01482, 0.6819, 0.02342, 0.7491, 0.03793, 0.4443, 0.5673, 0.3895, 0.5, 0.672, 0.04136, 0.5222, 0.2552, 0.5402, 0.1924, 0.5539, 0.1184, 0.5402, 0.1924, 0.5689, 0.1717, 0.5904, 0.1014, 0.7491, 0.03793, 0.6685, 0.06975, 0.7743, 0.06171, 0.7491, 0.03793, 0.6819, 0.02342, 0.672, 0.04136, 0.7743, 0.06171, 0.8747, 0.09534, 0.7491, 0.03793, 0.7491, 0.03793, 0.8747, 0.09534, 0.8949, 0.08173, 0.8949, 0.08173, 0.9504, 0.2112, 0.9614, 0.1892, 0.8949, 0.08173, 0.8747, 0.09534, 0.9504, 0.2112, 0.9556, 0.3176, 0.9865, 0.2227, 0.9614, 0.1892, 0.9556, 0.3176, 0.9386, 0.3308, 0.841, 0.4437, 0.7519, 0.4817, 0.8974, 0.4252, 0.841, 0.4437, 0.5465, 0.3039, 0.5222, 0.2552, 0.5549, 0.3846, 0.6359, 0.4441, 0.604, 0.39, 0.5549, 0.3846, 0.604, 0.39, 0.581, 0.3209, 0.5465, 0.3039, 0.7233, 0.4584, 0.7317, 0.4384, 0.604, 0.39, 0.6359, 0.4441, 0.7519, 0.4817, 0.7233, 0.4584, 0.9386, 0.3308, 0.9556, 0.3176, 0.9517, 0.2706, 0.08762, 0.4093, 0.1368, 0.3946, 0.2374, 0.4641, 0.1368, 0.3946, 0.1546, 0.4111, 0.2374, 0.4641])
me_ubisoft___middle.materials.append(mat_orange)
me_ubisoft___middle.use_remesh_fix_poles = True
me_ubisoft___middle.use_remesh_preserve_attributes = False
me_ubisoft___middle.use_mirror_vertex_groups = False
me_ubisoft___middle.update()
me_ubisoft___out = bpy.data.meshes.new('Ubisoft - Out')
me_ubisoft___out.from_pydata([(-0.04082, 0.006033, 0.07008), (-0.05705, -0.006103, 0.0576), (0.06646, -0.005221, -0.04679), (0.02691, 0.005949, -0.07684), (0.04442, -0.006626, -0.0682), (-0.006216, -0.006455, -0.08111), (-0.05834, 0.008962, -0.06194), (-0.05609, -0.006757, -0.05906), (-0.08049, 0.006243, -0.01008), (-0.07857, -0.005384, -0.01751), (-0.07888, -0.0001136, 0.008543), (-0.07431, -0.0007745, 0.02896), (-0.07673, -0.007642, 0.0306), (-0.01698, 0.007761, 0.08032), (0.01387, -0.006704, 0.08175), (0.04938, 0.007951, 0.06494), (0.07446, 0.00791, 0.03318), (0.07942, -0.006883, 0.02076), (0.07831, 0.006699, -0.0256), (0.07918, -0.007098, -0.01842), (0.004413, 0.005817, -0.08076), (-0.04573, 0.004857, -0.06606), (-0.0588, 0.0007881, -0.05397), (-0.07051, -0.006153, -0.0397), (-0.08191, 0.008554, 0.01168), (-0.09656, 0.006183, -0.01448), (-0.09288, -0.00535, 0.03416), (-0.09655, 0.006379, 0.01633), (-0.09035, 0.008594, 0.03487), (-0.0428, -0.001063, 0.09032), (-0.07476, 0.008145, 0.06313), (-0.04513, -0.008483, 0.08498), (-0.006791, -0.006534, 0.09822), (0.02369, -0.007626, 0.09519), (0.02775, 0.007012, 0.09505), (0.08326, 0.0004646, 0.05544), (0.08833, 0.007105, 0.04352), (0.08532, -0.008543, 0.04538), (0.09688, -0.00535, 0.02342), (0.09627, 0.006359, 0.02146), (0.09882, 0.00652, -0.009094), (0.08995, -0.005696, -0.04108), (0.05121, -0.007475, -0.08376), (0.02682, -0.006352, -0.09495), (0.03084, 0.00651, -0.09349), (0.002568, 0.007445, -0.098), (-0.04549, 0.008425, -0.08593), (-0.02693, 0.005001, -0.09546), (-0.07788, -0.006037, -0.06025), (-0.07501, 0.005763, -0.06426), (-0.08782, 0.008303, -0.04118), (-0.09671, -0.008354, 0.006484), (0.08012, -0.01005, -0.04141), (0.06914, 0.005733, 0.0706), (-0.03241, -0.006036, -0.09328), (-0.05935, -0.00727, -0.07849), (-0.03776, -0.007607, 0.07242), (-0.01119, -0.00483, 0.07993), (0.07091, -0.00583, 0.04048), (0.06079, -0.009813, -0.06839), (0.02768, -0.01001, -0.08586), (-0.04225, -0.008562, -0.07204), (-0.01231, -0.008794, -0.09673), (-0.071, -0.00991, -0.05491), (-0.09389, -0.008143, -0.02731), (-0.08415, -0.009077, 0.003242), (-0.08013, -0.01011, 0.04036), (-0.05615, -0.009864, 0.06849), (0.08399, -0.008944, 0.0008879), (0.07181, -0.009368, 0.0487), (0.0441, -0.009892, 0.0798), (-0.009348, -0.009519, 0.09254), (0.08985, 0.01019, -0.007777), (0.07414, 0.009823, -0.05451), (0.02334, 0.01001, -0.08712), (0.08715, 0.009688, 0.03043), (0.05572, 0.008517, 0.07955), (0.01321, 0.009317, 0.09004), (-0.03923, 0.009365, 0.07719), (-0.07727, 0.00905, 0.03283), (-0.09158, 0.009268, -0.004887), (-0.07573, 0.008548, -0.03229), (-0.05007, 0.008267, 0.08324), (-0.01228, 0.008156, 0.09669), (0.08816, 0.006594, -0.04431), (0.06482, 0.006896, -0.07482), (0.01752, -0.006139, -0.07973), (-0.07194, -0.007269, 0.06635), (0.04963, -0.006099, 0.08555), (0.09779, -0.006994, -0.0148), (0.07357, -0.006855, -0.06565), (-0.06347, 0.006178, 0.05114), (0.05009, 0.006365, -0.0644), (-0.02034, 0.006108, -0.07911), (-0.02297, -0.007972, -0.07873), (0.09278, -0.009458, 0.01202), (0.0703, -0.007914, 0.06791), (0.04866, -0.006558, 0.06571), (0.06475, 0.00402, -0.04788), (-0.06249, 0.009433, -0.06889), (-0.0233, 0.009833, -0.08642), (0.009166, 0.006623, 0.08234), (-0.00839, 0.001157, 0.08051), (0.03835, 0.002117, 0.07041), (0.06156, 0.0004363, 0.04971), (0.07776, -0.0006568, 0.003659), (-0.0281, -0.0006715, 0.07486), (0.07658, -0.0001711, -0.02179), (0.04625, -0.0007141, -0.0647), (0.02249, 0.0002527, -0.0782), (0.07967, 0.007293, 0.001656), (0.01128, 0.0003955, 0.08127)], [], [(25, 27, 80), (82, 29, 83), (32, 83, 29), (88, 34, 33), (76, 88, 53), (53, 35, 36), (41, 84, 89), (43, 44, 42), (54, 47, 62), (46, 55, 49), (10, 12, 65), (13, 106, 0), (57, 56, 106), (15, 103, 101), (16, 104, 15), (17, 58, 16), (19, 68, 17), (92, 108, 98), (86, 93, 5), (5, 93, 94), (22, 7, 21), (23, 22, 81), (22, 23, 7), (10, 9, 8), (9, 10, 65), (58, 69, 97), (74, 85, 44), (92, 74, 3), (87, 30, 26), (29, 87, 31), (32, 29, 31), (53, 96, 35), (37, 35, 96), (89, 40, 38), (90, 84, 41), (44, 43, 45), (11, 24, 79), (0, 56, 1), (101, 102, 13), (14, 103, 97), (97, 104, 58), (2, 18, 98), (93, 21, 94), (6, 22, 21), (81, 9, 23), (41, 52, 90), (42, 60, 43), (60, 59, 4), (2, 4, 59), (94, 62, 5), (62, 60, 5), (62, 61, 55), (61, 62, 94), (63, 48, 55), (65, 64, 9), (64, 63, 9), (51, 66, 26), (66, 65, 12), (26, 66, 87), (87, 67, 31), (63, 23, 9), (86, 60, 4), (52, 59, 90), (1, 66, 12), (66, 67, 87), (60, 62, 43), (5, 60, 86), (65, 51, 64), (2, 52, 19), (89, 52, 41), (68, 19, 89), (38, 95, 89), (68, 95, 17), (37, 95, 38), (17, 95, 37), (69, 58, 17), (69, 70, 97), (33, 70, 88), (14, 71, 57), (31, 71, 32), (71, 56, 57), (31, 67, 56), (95, 68, 89), (71, 33, 32), (71, 14, 33), (97, 70, 14), (69, 37, 96), (16, 72, 110), (72, 40, 84), (85, 73, 84), (98, 73, 92), (73, 74, 92), (45, 74, 44), (74, 100, 20), (3, 74, 20), (18, 73, 98), (73, 72, 84), (39, 75, 36), (75, 39, 40), (72, 75, 40), (36, 76, 53), (15, 75, 16), (15, 76, 75), (101, 77, 15), (77, 13, 83), (34, 77, 83), (13, 77, 101), (79, 30, 91), (30, 78, 91), (79, 24, 28), (81, 80, 8), (80, 24, 8), (50, 99, 49), (99, 81, 6), (49, 99, 46), (46, 100, 47), (93, 6, 21), (28, 24, 80), (82, 78, 30), (99, 100, 46), (76, 15, 34), (81, 50, 25), (80, 81, 25), (79, 28, 30), (27, 26, 28), (28, 26, 30), (34, 88, 76), (36, 38, 39), (39, 38, 40), (40, 89, 84), (85, 42, 44), (45, 62, 47), (55, 46, 54), (47, 54, 46), (64, 50, 48), (49, 48, 50), (50, 64, 25), (12, 10, 11), (91, 1, 11), (12, 11, 1), (17, 105, 19), (18, 105, 110), (20, 86, 109), (93, 86, 20), (61, 94, 21), (61, 21, 7), (7, 63, 61), (29, 82, 87), (30, 87, 82), (33, 34, 32), (34, 83, 32), (96, 53, 88), (38, 35, 37), (38, 36, 35), (85, 84, 90), (42, 85, 90), (62, 45, 43), (49, 55, 48), (51, 25, 64), (26, 27, 51), (25, 51, 27), (10, 24, 11), (79, 91, 11), (91, 0, 1), (18, 2, 107), (3, 109, 92), (4, 109, 86), (6, 81, 22), (8, 9, 81), (24, 10, 8), (60, 42, 59), (90, 59, 42), (54, 62, 55), (48, 63, 64), (7, 23, 63), (66, 51, 65), (67, 66, 1), (59, 52, 2), (55, 61, 63), (89, 19, 52), (37, 69, 17), (69, 96, 70), (88, 70, 96), (70, 33, 14), (71, 31, 56), (1, 56, 67), (73, 85, 74), (74, 45, 100), (47, 100, 45), (93, 20, 100), (72, 73, 18), (75, 72, 16), (76, 36, 75), (77, 34, 15), (27, 28, 80), (99, 50, 81), (93, 100, 6), (0, 91, 78), (99, 6, 100), (83, 13, 78), (83, 78, 82), (13, 0, 78), (102, 14, 57), (97, 103, 15), (15, 104, 97), (58, 104, 16), (105, 18, 107), (105, 17, 16), (102, 111, 14), (0, 106, 56), (102, 106, 13), (106, 102, 57), (107, 19, 105), (107, 2, 19), (108, 4, 2), (92, 109, 108), (108, 109, 4), (98, 108, 2), (109, 3, 20), (110, 72, 18), (110, 105, 16), (14, 111, 103), (103, 111, 101), (111, 102, 101)])
_uv = me_ubisoft___out.uv_layers.new(name='UVMap')
_uv.uv.foreach_set('vector', [0.9999, 0.6237, 0.9869, 0.5455, 1.0, 0.5, 0.8473, 0.5285, 0.8384, 0.7823, 0.7881, 0.5455, 0.7804, 0.9321, 0.7881, 0.5455, 0.8384, 0.7823, 0.685, 0.9373, 0.7214, 0.5527, 0.7333, 0.9409, 0.6744, 0.5402, 0.685, 0.9373, 0.6436, 0.5769, 0.6436, 0.5769, 0.6111, 0.7272, 0.5868, 0.5361, 0.4499, 0.9165, 0.4422, 0.5394, 0.4954, 0.9473, 0.3116, 0.9397, 0.3165, 0.5437, 0.3582, 0.9346, 0.2147, 0.9402, 0.2219, 0.6147, 0.2645, 0.9385, 0.1882, 0.5222, 0.1665, 0.9076, 0.1288, 0.6016, 0.9966, 0.772, 0.9566, 1.0, 1.0, 1.0, 0.7994, 0.5437, 0.8235, 0.7713, 0.8521, 0.5745, 0.7923, 0.8427, 0.8433, 0.9586, 0.8235, 0.7713, 0.7153, 0.5642, 0.7226, 0.6977, 0.7538, 0.5029, 0.625, 0.5811, 0.6473, 0.7764, 0.6764, 0.5316, 0.5605, 0.9555, 0.5998, 0.968, 0.5747, 0.8138, 0.4784, 0.899, 0.2811, 0.05482, 0.3226, 0.07359, 0.3736, 0.5507, 0.3942, 0.7215, 0.4111, 0.5039, 0.2999, 0.9658, 0.2311, 0.5374, 0.2506, 0.9372, 0.2506, 0.9372, 0.2311, 0.5374, 0.2204, 0.9542, 0.1349, 0.7251, 0.1427, 0.9908, 0.1709, 0.5626, 0.09472, 0.9642, 0.1349, 0.7251, 0.09155, 0.5424, 0.1349, 0.7251, 0.09472, 0.9642, 0.1427, 0.9908, 0.003713, 0.7301, 0.05014, 0.8957, 0.03873, 0.5551, 0.05014, 0.8957, 0.003713, 0.7301, 0.006369, 0.9252, 0.3635, 0.09766, 0.382, 0.09531, 0.4187, 0.161, 0.5477, 0.1697, 0.5836, 0.08297, 0.5327, 0.1551, 0.6149, 0.1153, 0.5477, 0.1697, 0.5795, 0.1664, 0.9013, 0.963, 0.9017, 0.5598, 0.9625, 0.8908, 0.8384, 0.7823, 0.9013, 0.963, 0.8489, 1.0, 0.7804, 0.9321, 0.8384, 0.7823, 0.8489, 1.0, 0.6436, 0.5769, 0.6383, 0.958, 0.6111, 0.7272, 0.5978, 1.0, 0.6111, 0.7272, 0.6383, 0.958, 0.4954, 0.9473, 0.4991, 0.5736, 0.5564, 0.8932, 0.4039, 0.9526, 0.4422, 0.5394, 0.4499, 0.9165, 0.3165, 0.5437, 0.3116, 0.9397, 0.2669, 0.5649, 0.959, 0.7737, 0.9928, 0.574, 0.967, 0.5, 0.8521, 0.5745, 0.8433, 0.9586, 0.8908, 0.9536, 0.7538, 0.5029, 0.773, 0.6723, 0.7994, 0.5437, 0.7303, 0.8405, 0.7024, 0.6808, 0.6682, 0.9592, 0.6682, 0.9592, 0.6473, 0.7764, 0.5998, 0.968, 0.4214, 0.9484, 0.4673, 0.5541, 0.416, 0.714, 0.2311, 0.5374, 0.1709, 0.5626, 0.2204, 0.9542, 0.1246, 0.5, 0.1349, 0.7251, 0.1709, 0.5626, 0.09155, 0.5424, 0.05014, 0.8957, 0.09472, 0.9642, 0.1828, 0.02135, 0.1695, 0.04688, 0.1168, 0.05371, 0.0719, 0.09845, 0.05021, 0.1637, 0.03217, 0.1567, 0.05021, 0.1637, 0.1061, 0.08859, 0.09217, 0.1427, 0.1594, 0.08402, 0.09217, 0.1427, 0.1061, 0.08859, 0.05976, 0.2867, 0.02091, 0.2493, 0.05924, 0.2497, 0.02091, 0.2493, 0.05021, 0.1637, 0.05924, 0.2497, 0.02091, 0.2493, 0.06837, 0.3276, 0.04267, 0.3594, 0.06837, 0.3276, 0.02091, 0.2493, 0.05976, 0.2867, 0.102, 0.4043, 0.07993, 0.4151, 0.04267, 0.3594, 0.2368, 0.4468, 0.172, 0.4713, 0.199, 0.4332, 0.172, 0.4713, 0.102, 0.4043, 0.199, 0.4332, 0.2329, 0.4856, 0.3281, 0.4528, 0.3174, 0.4786, 0.3281, 0.4528, 0.2368, 0.4468, 0.3011, 0.4327, 0.3174, 0.4786, 0.3281, 0.4528, 0.3859, 0.4426, 0.3859, 0.4426, 0.3976, 0.4025, 0.44, 0.3857, 0.102, 0.4043, 0.1438, 0.408, 0.199, 0.4332, 0.06949, 0.1911, 0.05021, 0.1637, 0.09217, 0.1427, 0.1695, 0.04688, 0.1061, 0.08859, 0.1168, 0.05371, 0.3686, 0.398, 0.3281, 0.4528, 0.3011, 0.4327, 0.3281, 0.4528, 0.3976, 0.4025, 0.3859, 0.4426, 0.05021, 0.1637, 0.02091, 0.2493, 0.03217, 0.1567, 0.05924, 0.2497, 0.05021, 0.1637, 0.06949, 0.1911, 0.2368, 0.4468, 0.2329, 0.4856, 0.172, 0.4713, 0.1594, 0.08402, 0.1695, 0.04688, 0.2218, 0.06185, 0.246, 0.01455, 0.1695, 0.04688, 0.1828, 0.02135, 0.2811, 0.05482, 0.4784, 0.899, 0.246, 0.01455, 0.3209, 0.0225, 0.302, 0.0324, 0.246, 0.01455, 0.2811, 0.05482, 0.302, 0.0324, 0.3226, 0.07359, 0.3841, 0.05903, 0.302, 0.0324, 0.3209, 0.0225, 0.3226, 0.07359, 0.302, 0.0324, 0.3841, 0.05903, 0.382, 0.09531, 0.3635, 0.09766, 0.3226, 0.07359, 0.382, 0.09531, 0.4503, 0.1676, 0.4187, 0.161, 0.483, 0.2279, 0.4503, 0.1676, 0.469, 0.1598, 0.4417, 0.2566, 0.469, 0.2962, 0.4264, 0.3225, 0.44, 0.3857, 0.469, 0.2962, 0.4818, 0.2995, 0.469, 0.2962, 0.4105, 0.3607, 0.4264, 0.3225, 0.44, 0.3857, 0.3976, 0.4025, 0.4105, 0.3607, 0.302, 0.0324, 0.2811, 0.05482, 0.246, 0.01455, 0.469, 0.2962, 0.483, 0.2279, 0.4818, 0.2995, 0.469, 0.2962, 0.4417, 0.2566, 0.483, 0.2279, 0.4187, 0.161, 0.4503, 0.1676, 0.4417, 0.2566, 0.382, 0.09531, 0.3841, 0.05903, 0.4321, 0.1018, 0.7879, 0.06328, 0.7554, 0.03177, 0.7505, 0.06408, 0.7554, 0.03177, 0.7442, 0.0132, 0.6647, 0.02882, 0.5836, 0.08297, 0.6423, 0.06135, 0.6647, 0.02882, 0.6456, 0.08568, 0.6423, 0.06135, 0.6149, 0.1153, 0.6423, 0.06135, 0.5477, 0.1697, 0.6149, 0.1153, 0.5166, 0.2307, 0.5477, 0.1697, 0.5327, 0.1551, 0.5477, 0.1697, 0.5416, 0.2807, 0.5628, 0.2133, 0.5795, 0.1664, 0.5477, 0.1697, 0.5628, 0.2133, 0.7144, 0.06485, 0.6423, 0.06135, 0.6456, 0.08568, 0.6423, 0.06135, 0.7554, 0.03177, 0.6647, 0.02882, 0.8189, 0.02188, 0.8455, 0.04965, 0.8724, 0.04714, 0.8455, 0.04965, 0.8189, 0.02188, 0.7442, 0.0132, 0.7554, 0.03177, 0.8455, 0.04965, 0.7442, 0.0132, 0.8724, 0.04714, 0.9545, 0.1368, 0.9331, 0.0975, 0.9165, 0.1452, 0.8455, 0.04965, 0.8841, 0.1137, 0.9165, 0.1452, 0.9545, 0.1368, 0.8455, 0.04965, 0.9449, 0.2538, 0.9746, 0.243, 0.9362, 0.2089, 0.9746, 0.243, 0.9344, 0.3082, 0.9814, 0.2925, 0.9812, 0.2069, 0.9746, 0.243, 0.9814, 0.2925, 0.9344, 0.3082, 0.9746, 0.243, 0.9449, 0.2538, 0.803, 0.4382, 0.8697, 0.4518, 0.8473, 0.4131, 0.8697, 0.4518, 0.9191, 0.3625, 0.8473, 0.4131, 0.803, 0.4382, 0.7534, 0.4445, 0.8153, 0.4768, 0.6481, 0.4185, 0.7173, 0.4776, 0.6958, 0.4322, 0.7173, 0.4776, 0.7534, 0.4445, 0.6958, 0.4322, 0.6331, 0.4553, 0.5686, 0.3815, 0.567, 0.4026, 0.5686, 0.3815, 0.6481, 0.4185, 0.5913, 0.3689, 0.567, 0.4026, 0.5686, 0.3815, 0.5327, 0.3391, 0.5327, 0.3391, 0.5416, 0.2807, 0.5126, 0.2709, 0.5617, 0.2725, 0.5913, 0.3689, 0.5858, 0.3454, 0.8153, 0.4768, 0.7534, 0.4445, 0.7173, 0.4776, 0.9387, 0.3886, 0.9191, 0.3625, 0.8697, 0.4518, 0.5686, 0.3815, 0.5416, 0.2807, 0.5327, 0.3391, 0.9545, 0.1368, 0.9165, 0.1452, 0.9812, 0.2069, 0.6481, 0.4185, 0.6331, 0.4553, 0.6784, 0.4771, 0.7173, 0.4776, 0.6481, 0.4185, 0.6784, 0.4771, 0.803, 0.4382, 0.8153, 0.4768, 0.8697, 0.4518, 0.9869, 0.5455, 0.9625, 0.8908, 0.9547, 0.5582, 0.9547, 0.5582, 0.9625, 0.8908, 0.9017, 0.5598, 0.7214, 0.5527, 0.685, 0.9373, 0.6744, 0.5402, 0.5868, 0.5361, 0.5564, 0.8932, 0.5485, 0.5581, 0.5485, 0.5581, 0.5564, 0.8932, 0.4991, 0.5736, 0.4991, 0.5736, 0.4954, 0.9473, 0.4422, 0.5394, 0.3787, 0.5743, 0.3582, 0.9346, 0.3165, 0.5437, 0.2669, 0.5649, 0.2645, 0.9385, 0.2219, 0.6147, 0.1665, 0.9076, 0.1882, 0.5222, 0.2147, 0.9402, 0.2219, 0.6147, 0.2147, 0.9402, 0.1882, 0.5222, 0.06683, 0.943, 0.08586, 0.544, 0.126, 0.9468, 0.1288, 0.6016, 0.126, 0.9468, 0.08586, 0.544, 0.08586, 0.544, 0.06683, 0.943, 0.03409, 0.589, 0.9566, 1.0, 0.9966, 0.772, 0.959, 0.7737, 0.9111, 0.5456, 0.8908, 0.9536, 0.959, 0.7737, 0.9566, 1.0, 0.959, 0.7737, 0.8908, 0.9536, 0.3226, 0.07359, 0.5071, 0.7847, 0.4784, 0.899, 0.4673, 0.5541, 0.5071, 0.7847, 0.5055, 0.5927, 0.2803, 0.585, 0.2999, 0.9658, 0.3105, 0.7419, 0.2311, 0.5374, 0.2999, 0.9658, 0.2803, 0.585, 0.1883, 1.0, 0.2204, 0.9542, 0.1709, 0.5626, 0.1883, 1.0, 0.1709, 0.5626, 0.1427, 0.9908, 0.1024, 0.3693, 0.102, 0.4043, 0.06837, 0.3276, 0.8384, 0.7823, 0.8473, 0.5285, 0.9013, 0.963, 0.9017, 0.5598, 0.9013, 0.963, 0.8473, 0.5285, 0.7333, 0.9409, 0.7214, 0.5527, 0.7804, 0.9321, 0.7214, 0.5527, 0.7881, 0.5455, 0.7804, 0.9321, 0.6383, 0.958, 0.6436, 0.5769, 0.685, 0.9373, 0.5564, 0.8932, 0.6111, 0.7272, 0.5978, 1.0, 0.5564, 0.8932, 0.5868, 0.5361, 0.6111, 0.7272, 0.3787, 0.5743, 0.4422, 0.5394, 0.4039, 0.9526, 0.3582, 0.9346, 0.3787, 0.5743, 0.4039, 0.9526, 0.2645, 0.9385, 0.2669, 0.5649, 0.3116, 0.9397, 0.1288, 0.6016, 0.1665, 0.9076, 0.126, 0.9468, 0.01097, 0.9559, 0.03409, 0.589, 0.06683, 0.943, 8.138e-05, 0.8763, 0.000651, 0.7604, 0.01097, 0.9559, 0.03409, 0.589, 0.01097, 0.9559, 0.000651, 0.7604, 0.9966, 0.772, 0.9928, 0.574, 0.959, 0.7737, 0.967, 0.5, 0.9111, 0.5456, 0.959, 0.7737, 0.9111, 0.5456, 0.8521, 0.5745, 0.8908, 0.9536, 0.4673, 0.5541, 0.4214, 0.9484, 0.4728, 0.7258, 0.32, 0.5422, 0.3333, 0.6796, 0.3736, 0.5507, 0.3543, 0.8956, 0.3333, 0.6796, 0.2999, 0.9658, 0.1246, 0.5, 0.09155, 0.5424, 0.1349, 0.7251, 0.03873, 0.5551, 0.05014, 0.8957, 0.09155, 0.5424, 0.001943, 0.5, 0.003713, 0.7301, 0.03873, 0.5551, 0.05021, 0.1637, 0.0719, 0.09845, 0.1061, 0.08859, 0.1168, 0.05371, 0.1061, 0.08859, 0.0719, 0.09845, 0.01831, 0.2989, 0.02091, 0.2493, 0.04267, 0.3594, 0.07993, 0.4151, 0.102, 0.4043, 0.172, 0.4713, 0.1024, 0.3693, 0.1438, 0.408, 0.102, 0.4043, 0.3281, 0.4528, 0.2329, 0.4856, 0.2368, 0.4468, 0.3976, 0.4025, 0.3281, 0.4528, 0.3686, 0.398, 0.1061, 0.08859, 0.1695, 0.04688, 0.1594, 0.08402, 0.04267, 0.3594, 0.06837, 0.3276, 0.102, 0.4043, 0.246, 0.01455, 0.4784, 0.899, 0.1695, 0.04688, 0.3841, 0.05903, 0.382, 0.09531, 0.3226, 0.07359, 0.382, 0.09531, 0.4321, 0.1018, 0.4503, 0.1676, 0.469, 0.1598, 0.4503, 0.1676, 0.4321, 0.1018, 0.4503, 0.1676, 0.483, 0.2279, 0.4417, 0.2566, 0.469, 0.2962, 0.44, 0.3857, 0.4105, 0.3607, 0.3686, 0.398, 0.4105, 0.3607, 0.3976, 0.4025, 0.6423, 0.06135, 0.5836, 0.08297, 0.5477, 0.1697, 0.5477, 0.1697, 0.5166, 0.2307, 0.5416, 0.2807, 0.5126, 0.2709, 0.5416, 0.2807, 0.5166, 0.2307, 0.5617, 0.2725, 0.5628, 0.2133, 0.5416, 0.2807, 0.7554, 0.03177, 0.6423, 0.06135, 0.7144, 0.06485, 0.8455, 0.04965, 0.7554, 0.03177, 0.8463, 0.0832, 0.9545, 0.1368, 0.8724, 0.04714, 0.8455, 0.04965, 0.9746, 0.243, 0.9812, 0.2069, 0.9165, 0.1452, 0.7707, 0.4874, 0.8153, 0.4768, 0.7173, 0.4776, 0.5686, 0.3815, 0.6331, 0.4553, 0.6481, 0.4185, 0.5617, 0.2725, 0.5416, 0.2807, 0.5913, 0.3689, 0.906, 0.3587, 0.8473, 0.4131, 0.9191, 0.3625, 0.5686, 0.3815, 0.5913, 0.3689, 0.5416, 0.2807, 0.9814, 0.2925, 0.9344, 0.3082, 0.9191, 0.3625, 0.9814, 0.2925, 0.9191, 0.3625, 0.9387, 0.3886, 0.9344, 0.3082, 0.906, 0.3587, 0.9191, 0.3625, 0.773, 0.6723, 0.7303, 0.8405, 0.7923, 0.8427, 0.6682, 0.9592, 0.7024, 0.6808, 0.6764, 0.5316, 0.6764, 0.5316, 0.6473, 0.7764, 0.6682, 0.9592, 0.5998, 0.968, 0.6473, 0.7764, 0.6114, 0.79, 0.5071, 0.7847, 0.4673, 0.5541, 0.4728, 0.7258, 0.5071, 0.7847, 0.3226, 0.07359, 0.4399, 0.3685, 0.7432, 0.6545, 0.7333, 0.7496, 0.7303, 0.8405, 0.8521, 0.5745, 0.8235, 0.7713, 0.8433, 0.9586, 0.7955, 0.7078, 0.8235, 0.7713, 0.7994, 0.5437, 0.8235, 0.7713, 0.7955, 0.7078, 0.7923, 0.8427, 0.4728, 0.7258, 0.4784, 0.899, 0.5071, 0.7847, 0.4728, 0.7258, 0.4214, 0.9484, 0.4784, 0.899, 0.3942, 0.7215, 0.3543, 0.8956, 0.4214, 0.9484, 0.3736, 0.5507, 0.3333, 0.6796, 0.3651, 0.7021, 0.3651, 0.7021, 0.3333, 0.6796, 0.3543, 0.8956, 0.416, 0.714, 0.3942, 0.7215, 0.4214, 0.9484, 0.3105, 0.7419, 0.32, 0.5422, 0.2803, 0.585, 0.7505, 0.06408, 0.7554, 0.03177, 0.7144, 0.06485, 0.5055, 0.5927, 0.5071, 0.7847, 0.5452, 0.6328, 0.7303, 0.8405, 0.7333, 0.7496, 0.7226, 0.6977, 0.7226, 0.6977, 0.7333, 0.7496, 0.7359, 0.6699, 0.7333, 0.7496, 0.7432, 0.6545, 0.7359, 0.6699])
me_ubisoft___out.materials.append(mat_orange)
me_ubisoft___out.use_remesh_fix_poles = True
me_ubisoft___out.use_remesh_preserve_attributes = False
me_ubisoft___out.use_mirror_vertex_groups = False
me_ubisoft___out.update()
me_ubisoft___physx = bpy.data.meshes.new('Ubisoft - Physx')
me_ubisoft___physx.from_pydata([(1.397e-09, 9.313e-09, 0.011), (3.725e-09, 9.313e-09, -0.011), (0.0, 0.101, -0.011), (0.0197, 0.09906, -0.011), (0.03865, 0.09331, -0.011), (0.05611, 0.08398, -0.011), (0.07142, 0.07142, -0.011), (0.08398, 0.05611, -0.011), (0.09331, 0.03865, -0.011), (0.09906, 0.0197, -0.011), (0.101, 7.625e-09, -0.011), (0.09906, -0.0197, -0.011), (0.09331, -0.03865, -0.011), (0.08398, -0.05611, -0.011), (0.07142, -0.07142, -0.011), (0.05611, -0.08398, -0.011), (0.03865, -0.09331, -0.011), (0.0197, -0.09906, -0.011), (-3.291e-08, -0.101, -0.011), (-0.0197, -0.09906, -0.011), (-0.03865, -0.09331, -0.011), (-0.05611, -0.08398, -0.011), (-0.07142, -0.07142, -0.011), (-0.08398, -0.05611, -0.011), (-0.09331, -0.03865, -0.011), (-0.09906, -0.0197, -0.011), (-0.101, 9.753e-08, -0.011), (-0.09906, 0.0197, -0.011), (-0.09331, 0.03865, -0.011), (-0.08398, 0.05611, -0.011), (-0.07142, 0.07142, -0.011), (-0.05611, 0.08398, -0.011), (-0.03865, 0.09331, -0.011), (-0.0197, 0.09906, -0.011), (0.0197, 0.09906, 0.011), (0.0, 0.101, 0.011), (0.03865, 0.09331, 0.011), (0.05611, 0.08398, 0.011), (0.07142, 0.07142, 0.011), (0.08398, 0.05611, 0.011), (0.09331, 0.03865, 0.011), (0.09906, 0.0197, 0.011), (0.101, 7.625e-09, 0.011), (0.09906, -0.0197, 0.011), (0.09331, -0.03865, 0.011), (0.08398, -0.05611, 0.011), (0.07142, -0.07142, 0.011), (0.05611, -0.08398, 0.011), (0.03865, -0.09331, 0.011), (0.0197, -0.09906, 0.011), (-3.291e-08, -0.101, 0.011), (-0.0197, -0.09906, 0.011), (-0.03865, -0.09331, 0.011), (-0.05611, -0.08398, 0.011), (-0.07142, -0.07142, 0.011), (-0.08398, -0.05611, 0.011), (-0.09331, -0.03865, 0.011), (-0.09906, -0.0197, 0.011), (-0.101, 9.753e-08, 0.011), (-0.09906, 0.0197, 0.011), (-0.09331, 0.03865, 0.011), (-0.08398, 0.05611, 0.011), (-0.07142, 0.07142, 0.011), (-0.05611, 0.08398, 0.011), (-0.03865, 0.09331, 0.011), (-0.0197, 0.09906, 0.011)], [], [(2, 35, 34, 3), (3, 34, 36, 4), (4, 36, 37, 5), (5, 37, 38, 6), (6, 38, 39, 7), (7, 39, 40, 8), (8, 40, 41, 9), (9, 41, 42, 10), (10, 42, 43, 11), (11, 43, 44, 12), (12, 44, 45, 13), (13, 45, 46, 14), (14, 46, 47, 15), (15, 47, 48, 16), (16, 48, 49, 17), (17, 49, 50, 18), (18, 50, 51, 19), (19, 51, 52, 20), (20, 52, 53, 21), (21, 53, 54, 22), (22, 54, 55, 23), (23, 55, 56, 24), (24, 56, 57, 25), (25, 57, 58, 26), (26, 58, 59, 27), (27, 59, 60, 28), (28, 60, 61, 29), (29, 61, 62, 30), (30, 62, 63, 31), (31, 63, 64, 32), (32, 64, 65, 33), (33, 65, 35, 2), (1, 2, 3), (1, 3, 4), (1, 4, 5), (1, 5, 6), (1, 6, 7), (1, 7, 8), (1, 8, 9), (1, 9, 10), (1, 10, 11), (1, 11, 12), (1, 12, 13), (1, 13, 14), (1, 14, 15), (1, 15, 16), (1, 16, 17), (1, 17, 18), (1, 18, 19), (1, 19, 20), (1, 20, 21), (1, 21, 22), (1, 22, 23), (1, 23, 24), (1, 24, 25), (1, 25, 26), (1, 26, 27), (1, 27, 28), (1, 28, 29), (1, 29, 30), (1, 30, 31), (1, 31, 32), (1, 32, 33), (1, 33, 2), (0, 34, 35), (0, 36, 34), (0, 37, 36), (0, 38, 37), (0, 39, 38), (0, 40, 39), (0, 41, 40), (0, 42, 41), (0, 43, 42), (0, 44, 43), (0, 45, 44), (0, 46, 45), (0, 47, 46), (0, 48, 47), (0, 49, 48), (0, 50, 49), (0, 51, 50), (0, 52, 51), (0, 53, 52), (0, 54, 53), (0, 55, 54), (0, 56, 55), (0, 57, 56), (0, 58, 57), (0, 59, 58), (0, 60, 59), (0, 61, 60), (0, 62, 61), (0, 63, 62), (0, 64, 63), (0, 65, 64), (0, 35, 65)])
_uv = me_ubisoft___physx.uv_layers.new(name='UVMap')
_uv.uv.foreach_set('vector', [1.0, 0.5, 1.0, 1.0, 0.9688, 1.0, 0.9688, 0.5, 0.9688, 0.5, 0.9688, 1.0, 0.9375, 1.0, 0.9375, 0.5, 0.9375, 0.5, 0.9375, 1.0, 0.9062, 1.0, 0.9062, 0.5, 0.9062, 0.5, 0.9062, 1.0, 0.875, 1.0, 0.875, 0.5, 0.875, 0.5, 0.875, 1.0, 0.8438, 1.0, 0.8438, 0.5, 0.8438, 0.5, 0.8438, 1.0, 0.8125, 1.0, 0.8125, 0.5, 0.8125, 0.5, 0.8125, 1.0, 0.7812, 1.0, 0.7812, 0.5, 0.7812, 0.5, 0.7812, 1.0, 0.75, 1.0, 0.75, 0.5, 0.75, 0.5, 0.75, 1.0, 0.7188, 1.0, 0.7188, 0.5, 0.7188, 0.5, 0.7188, 1.0, 0.6875, 1.0, 0.6875, 0.5, 0.6875, 0.5, 0.6875, 1.0, 0.6562, 1.0, 0.6562, 0.5, 0.6562, 0.5, 0.6562, 1.0, 0.625, 1.0, 0.625, 0.5, 0.625, 0.5, 0.625, 1.0, 0.5938, 1.0, 0.5938, 0.5, 0.5938, 0.5, 0.5938, 1.0, 0.5625, 1.0, 0.5625, 0.5, 0.5625, 0.5, 0.5625, 1.0, 0.5312, 1.0, 0.5312, 0.5, 0.5312, 0.5, 0.5312, 1.0, 0.5, 1.0, 0.5, 0.5, 0.5, 0.5, 0.5, 1.0, 0.4688, 1.0, 0.4688, 0.5, 0.4688, 0.5, 0.4688, 1.0, 0.4375, 1.0, 0.4375, 0.5, 0.4375, 0.5, 0.4375, 1.0, 0.4062, 1.0, 0.4062, 0.5, 0.4062, 0.5, 0.4062, 1.0, 0.375, 1.0, 0.375, 0.5, 0.375, 0.5, 0.375, 1.0, 0.3438, 1.0, 0.3438, 0.5, 0.3438, 0.5, 0.3438, 1.0, 0.3125, 1.0, 0.3125, 0.5, 0.3125, 0.5, 0.3125, 1.0, 0.2812, 1.0, 0.2812, 0.5, 0.2812, 0.5, 0.2812, 1.0, 0.25, 1.0, 0.25, 0.5, 0.25, 0.5, 0.25, 1.0, 0.2188, 1.0, 0.2188, 0.5, 0.2188, 0.5, 0.2188, 1.0, 0.1875, 1.0, 0.1875, 0.5, 0.1875, 0.5, 0.1875, 1.0, 0.1562, 1.0, 0.1562, 0.5, 0.1562, 0.5, 0.1562, 1.0, 0.125, 1.0, 0.125, 0.5, 0.125, 0.5, 0.125, 1.0, 0.09375, 1.0, 0.09375, 0.5, 0.09375, 0.5, 0.09375, 1.0, 0.0625, 1.0, 0.0625, 0.5, 0.0625, 0.5, 0.0625, 1.0, 0.03125, 1.0, 0.03125, 0.5, 0.03125, 0.5, 0.03125, 1.0, 0.0, 1.0, 0.0, 0.5, 0.75, 0.3235, 0.75, 0.49, 0.7968, 0.4854, 0.7643, 0.3221, 0.7968, 0.4854, 0.8418, 0.4717, 0.7781, 0.3179, 0.8418, 0.4717, 0.8833, 0.4496, 0.7908, 0.3111, 0.8833, 0.4496, 0.9197, 0.4197, 0.802, 0.302, 0.9197, 0.4197, 0.9496, 0.3833, 0.8111, 0.2908, 0.9496, 0.3833, 0.9717, 0.3418, 0.8179, 0.2781, 0.9717, 0.3418, 0.9854, 0.2968, 0.8221, 0.2643, 0.9854, 0.2968, 0.99, 0.25, 0.8235, 0.25, 0.99, 0.25, 0.9854, 0.2032, 0.8221, 0.2357, 0.9854, 0.2032, 0.9717, 0.1582, 0.8179, 0.2219, 0.9717, 0.1582, 0.9496, 0.1167, 0.8111, 0.2092, 0.9496, 0.1167, 0.9197, 0.08029, 0.802, 0.198, 0.9197, 0.08029, 0.8833, 0.05045, 0.7908, 0.1889, 0.8833, 0.05045, 0.8418, 0.02827, 0.7781, 0.1821, 0.8418, 0.02827, 0.7968, 0.01461, 0.7643, 0.1779, 0.7968, 0.01461, 0.75, 0.01, 0.75, 0.1765, 0.75, 0.01, 0.7032, 0.01461, 0.7357, 0.1779, 0.7032, 0.01461, 0.6582, 0.02827, 0.7219, 0.1821, 0.6582, 0.02827, 0.6167, 0.05045, 0.7092, 0.1889, 0.6167, 0.05045, 0.5803, 0.08029, 0.698, 0.198, 0.5803, 0.08029, 0.5504, 0.1167, 0.6889, 0.2092, 0.5504, 0.1167, 0.5283, 0.1582, 0.6821, 0.2219, 0.5283, 0.1582, 0.5146, 0.2032, 0.6779, 0.2357, 0.5146, 0.2032, 0.51, 0.25, 0.6765, 0.25, 0.51, 0.25, 0.5146, 0.2968, 0.6779, 0.2643, 0.5146, 0.2968, 0.5283, 0.3418, 0.6821, 0.2781, 0.5283, 0.3418, 0.5504, 0.3833, 0.6889, 0.2908, 0.5504, 0.3833, 0.5803, 0.4197, 0.698, 0.302, 0.5803, 0.4197, 0.6167, 0.4496, 0.7092, 0.3111, 0.6167, 0.4496, 0.6582, 0.4717, 0.7219, 0.3179, 0.6582, 0.4717, 0.7032, 0.4854, 0.7357, 0.3221, 0.7032, 0.4854, 0.75, 0.49, 0.2622, 0.3115, 0.2968, 0.4854, 0.25, 0.49, 0.274, 0.308, 0.3418, 0.4717, 0.2968, 0.4854, 0.2849, 0.3022, 0.3833, 0.4496, 0.3418, 0.4717, 0.2944, 0.2944, 0.4197, 0.4197, 0.3833, 0.4496, 0.3022, 0.2849, 0.4496, 0.3833, 0.4197, 0.4197, 0.308, 0.274, 0.4717, 0.3418, 0.4496, 0.3833, 0.3115, 0.2622, 0.4854, 0.2968, 0.4717, 0.3418, 0.3128, 0.25, 0.49, 0.25, 0.4854, 0.2968, 0.3115, 0.2378, 0.4854, 0.2032, 0.49, 0.25, 0.308, 0.226, 0.4717, 0.1582, 0.4854, 0.2032, 0.3022, 0.2151, 0.4496, 0.1167, 0.4717, 0.1582, 0.2944, 0.2056, 0.4197, 0.08029, 0.4496, 0.1167, 0.2849, 0.1978, 0.3833, 0.05045, 0.4197, 0.08029, 0.274, 0.192, 0.3418, 0.02827, 0.3833, 0.05045, 0.2622, 0.1885, 0.2968, 0.01461, 0.3418, 0.02827, 0.25, 0.1872, 0.25, 0.01, 0.2968, 0.01461, 0.2378, 0.1885, 0.2032, 0.01461, 0.25, 0.01, 0.226, 0.192, 0.1582, 0.02827, 0.2032, 0.01461, 0.2151, 0.1978, 0.1167, 0.05045, 0.1582, 0.02827, 0.2056, 0.2056, 0.08029, 0.08029, 0.1167, 0.05045, 0.1978, 0.2151, 0.05045, 0.1167, 0.08029, 0.08029, 0.192, 0.226, 0.02827, 0.1582, 0.05045, 0.1167, 0.1885, 0.2378, 0.01461, 0.2032, 0.02827, 0.1582, 0.1872, 0.25, 0.01, 0.25, 0.01461, 0.2032, 0.1885, 0.2622, 0.01461, 0.2968, 0.01, 0.25, 0.192, 0.274, 0.02827, 0.3418, 0.01461, 0.2968, 0.1978, 0.2849, 0.05045, 0.3833, 0.02827, 0.3418, 0.2056, 0.2944, 0.08029, 0.4197, 0.05045, 0.3833, 0.2151, 0.3022, 0.1167, 0.4496, 0.08029, 0.4197, 0.226, 0.308, 0.1582, 0.4717, 0.1167, 0.4496, 0.2378, 0.3115, 0.2032, 0.4854, 0.1582, 0.4717, 0.25, 0.3128, 0.25, 0.49, 0.2032, 0.4854])
me_ubisoft___physx.use_remesh_fix_poles = True
me_ubisoft___physx.use_remesh_preserve_attributes = False
me_ubisoft___physx.use_mirror_vertex_groups = False
me_ubisoft___physx.update()

# ---- objects
ob_palette_cube = bpy.data.objects.new('Palette Cube', me_cube)
ob_ubisoft = bpy.data.objects.new('Ubisoft', None)
ob_in = bpy.data.objects.new('In', me_ubisoft___in)
ob_middle = bpy.data.objects.new('Middle', me_ubisoft___middle)
ob_out = bpy.data.objects.new('Out', me_ubisoft___out)
ob_physx = bpy.data.objects.new('Physx', me_ubisoft___physx)
ob_camera = bpy.data.objects.new('Camera', cam_camera)
ob_light_2 = bpy.data.objects.new('Light 2', light_light_002)
ob_light_3 = bpy.data.objects.new('Light 3', light_light_003)
ob_light_1 = bpy.data.objects.new('Light 1', light_light_004)
ob_light_4 = bpy.data.objects.new('Light 4', light_light_005)

# ---- transforms, parenting, visibility, modifiers, constraints
ob_palette_cube.location = (0.0, 0.0, 0.0)
ob_palette_cube.lock_rotations_4d = False
ob_palette_cube.empty_display_type = 'ARROWS'
ob_palette_cube.hide_render = True
ob_palette_cube.lineart.crease_threshold = 0.0
ob_ubisoft.location = (0.0, 0.0, 0.0)
ob_ubisoft.lineart.crease_threshold = 0.0
ob_in.parent = ob_ubisoft
ob_in.location = (0.0, 0.0, 0.0)
ob_in.rotation_euler = (1.571, -0.0, 0.0)
ob_in.lineart.crease_threshold = 0.0
ob_middle.parent = ob_ubisoft
ob_middle.location = (0.0, 0.0, 0.0)
ob_middle.rotation_euler = (1.571, -0.0, 0.0)
ob_middle.lineart.crease_threshold = 0.0
ob_out.parent = ob_ubisoft
ob_out.location = (0.0, 0.0, 0.0)
ob_out.rotation_euler = (1.571, -0.0, 0.0)
ob_out.lineart.crease_threshold = 0.0
ob_physx.parent = ob_ubisoft
ob_physx.location = (0.0, 0.0, 0.0)
ob_physx.rotation_euler = (4.371e-08, -3.142, 1.571)
ob_physx.lineart.crease_threshold = 0.0
ob_camera.location = (0.0, 0.0, 1.0)
ob_camera.rotation_euler = (0.0, 4.268e-09, 1.571)
ob_camera.lock_rotations_4d = False
ob_camera.empty_display_type = 'ARROWS'
ob_camera.color = (0.0, 0.0, 0.0, 0.0)
ob_camera.display_type = 'WIRE'
ob_camera.lineart.crease_threshold = 0.0
ob_light_2.location = (4.076, 1.005, -5.904)
ob_light_2.rotation_euler = (2.496, 0.05522, 1.866)
ob_light_2.lock_rotations_4d = False
ob_light_2.empty_display_type = 'ARROWS'
ob_light_2.color = (0.0, 0.0, 0.0, 0.0)
ob_light_2.lineart.crease_threshold = 0.0
ob_light_3.location = (-4.076, -1.005, -5.904)
ob_light_3.rotation_euler = (2.496, 0.05522, 5.008)
ob_light_3.lock_rotations_4d = False
ob_light_3.empty_display_type = 'ARROWS'
ob_light_3.color = (0.0, 0.0, 0.0, 0.0)
ob_light_3.lineart.crease_threshold = 0.0
ob_light_1.location = (4.076, 1.005, 5.904)
ob_light_1.rotation_euler = (0.5716, 0.2609, 1.42)
ob_light_1.lock_rotations_4d = False
ob_light_1.empty_display_type = 'ARROWS'
ob_light_1.color = (0.0, 0.0, 0.0, 0.0)
ob_light_1.lineart.crease_threshold = 0.0
ob_light_4.location = (-4.076, 1.005, 5.904)
ob_light_4.rotation_euler = (5.686, -0.04045, 1.273)
ob_light_4.lock_rotations_4d = False
ob_light_4.empty_display_type = 'ARROWS'
ob_light_4.color = (0.0, 0.0, 0.0, 0.0)
ob_light_4.lineart.crease_threshold = 0.0

# ---- collection membership
col_collection.objects.link(ob_palette_cube)
col_ubisoft.objects.link(ob_ubisoft)
col_ubisoft.objects.link(ob_in)
col_ubisoft.objects.link(ob_middle)
col_ubisoft.objects.link(ob_out)
col_ubisoft.objects.link(ob_physx)
col_collection_2.objects.link(ob_camera)
col_collection_2.objects.link(ob_light_2)
col_collection_2.objects.link(ob_light_3)
col_collection_2.objects.link(ob_light_1)
col_collection_2.objects.link(ob_light_4)

# ---- scene / render settings (as saved in the file)
scene.camera = ob_camera
scene.frame_start = 1; scene.frame_end = 250; scene.frame_set(1)
scene.render.engine = 'CYCLES'
scene.cycles.use_denoising = False
scene.cycles.samples = 128
scene.cycles.sampling_pattern = 'TABULATED_SOBOL'
scene.cycles.use_adaptive_sampling = False
scene.cycles.use_light_tree = False
scene.view_settings.view_transform = 'Filmic'
bpy.context.view_layer.update()
